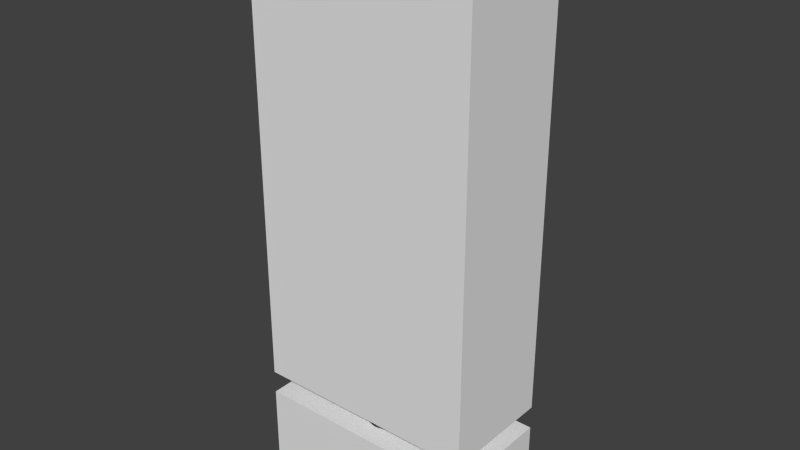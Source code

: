 # Source: Mannequin_allparts.blend  (saved by Blender 2.69.0; exported with 4.5.12 LTS)
import bpy
from mathutils import Matrix  # noqa: F401  (used for matrix-valued properties, if any)

bpy.ops.wm.read_factory_settings(use_empty=True)
scene = bpy.context.scene
scene.name = 'Scene'

# ---- collections
col_collection_1 = bpy.data.collections.new('Collection 1'); scene.collection.children.link(col_collection_1)

# ---- materials (node trees are filled in below, after node groups)
mat_material = bpy.data.materials.new('Material')
mat_material.alpha_threshold = 0.0
mat_material.use_transparent_shadow = False
mat_material.roughness = 0.5
mat_material.line_color = (0.0, 0.0, 0.0, 1.0)

# ---- material node trees

# ---- world
world_world = bpy.data.worlds.new('World'); scene.world = world_world
world_world.color = (0.05088, 0.05088, 0.05088)
world_world.use_sun_shadow = False
world_world.sun_shadow_jitter_overblur = 0.0
world_world.cycles.sampling_method = 'MANUAL'
world_world.cycles.sample_map_resolution = 256

# ---- meshes
me_cube_001 = bpy.data.meshes.new('Cube.001')
me_cube_001.from_pydata([(-0.15, 0.075, 0.3), (-0.15, 0.075, -0.3), (-0.15, -0.075, -0.3), (-0.15, -0.075, 0.3), (0.15, 0.075, 0.3), (0.15, 0.075, -0.3), (6.801e-09, -0.04991, -0.3), (0.15, -0.075, -0.3), (0.009736, -0.04895, -0.3), (-0.009736, -0.04895, -0.3), (0.0191, -0.04611, -0.3), (0.02773, -0.0415, -0.3), (0.03529, -0.03529, -0.3), (-0.0191, -0.04611, -0.3), (0.0415, -0.02773, -0.3), (0.04611, -0.0191, -0.3), (0.04895, -0.009736, -0.3), (0.04991, -4.945e-09, -0.3), (0.04895, 0.009736, -0.3), (0.04611, 0.0191, -0.3), (0.0415, 0.02773, -0.3), (0.03529, 0.03529, -0.3), (0.02773, 0.0415, -0.3), (0.0191, 0.04611, -0.3), (0.009736, 0.04895, -0.3), (-0.02773, -0.0415, -0.3), (1.901e-08, 0.04991, -0.3), (-0.009736, 0.04895, -0.3), (-0.0191, 0.04611, -0.3), (-0.02773, 0.0415, -0.3), (-0.03529, 0.03529, -0.3), (-0.03529, -0.03529, -0.3), (-0.0415, 0.02773, -0.3), (-0.04611, 0.0191, -0.3), (-0.04895, 0.009736, -0.3), (-0.04991, 0.0, -0.3), (-0.04895, -0.009736, -0.3), (-0.04611, -0.0191, -0.3), (-0.0415, -0.02773, -0.3), (0.15, -0.075, 0.3), (-0.02778, 0.0, -0.3406), (-0.03536, 0.0, -0.3344), (-0.03468, 0.006897, -0.3344), (-0.02724, 0.005419, -0.3406), (-0.01877, 0.003733, -0.3452), (-0.01913, 0.0, -0.3452), (-0.03468, -0.006897, -0.3344), (-0.02724, -0.005419, -0.3406), (-0.04157, 0.0, -0.3268), (-0.04077, 0.008111, -0.3268), (-0.03266, 0.01353, -0.3344), (-0.02566, 0.01063, -0.3406), (-0.009755, 0.0, -0.3481), (-0.009567, 0.001903, -0.3481), (-0.01877, -0.003733, -0.3452), (-0.01768, 0.007322, -0.3452), (-0.03266, -0.01353, -0.3344), (-0.02566, -0.01063, -0.3406), (-0.04077, -0.008111, -0.3268), (-0.04619, 0.0, -0.3182), (-0.04531, 0.009012, -0.3182), (-0.03841, 0.01591, -0.3268), (-0.0294, 0.01964, -0.3344), (-0.0231, 0.01543, -0.3406), (1.629e-08, 0.0, -0.349), (-0.009567, -0.001903, -0.3481), (-0.009012, 0.003733, -0.3481), (-0.01768, -0.007322, -0.3452), (-0.01591, 0.01063, -0.3452), (-0.0231, -0.01543, -0.3406), (-0.0294, -0.01964, -0.3344), (-0.03841, -0.01591, -0.3268), (-0.04531, -0.009012, -0.3182), (-0.04904, 0.0, -0.3088), (-0.0481, 0.009567, -0.3088), (-0.04268, 0.01768, -0.3182), (-0.03457, 0.0231, -0.3268), (-0.025, 0.025, -0.3344), (-0.01964, 0.01964, -0.3406), (-0.009012, -0.003733, -0.3481), (-0.008111, 0.005419, -0.3481), (-0.01591, -0.01063, -0.3452), (-0.01353, 0.01353, -0.3452), (-0.01964, -0.01964, -0.3406), (-0.025, -0.025, -0.3344), (-0.03457, -0.0231, -0.3268), (-0.04268, -0.01768, -0.3182), (-0.0481, -0.009567, -0.3088), (-0.04531, 0.01877, -0.3088), (-0.03841, 0.02566, -0.3182), (-0.0294, 0.0294, -0.3268), (-0.01964, 0.0294, -0.3344), (-0.01543, 0.0231, -0.3406), (-0.008111, -0.005419, -0.3481), (-0.006897, 0.006897, -0.3481), (-0.01353, -0.01353, -0.3452), (-0.01063, 0.01591, -0.3452), (-0.01964, -0.0294, -0.3344), (-0.01543, -0.0231, -0.3406), (-0.0294, -0.0294, -0.3268), (-0.03841, -0.02566, -0.3182), (-0.04531, -0.01877, -0.3088), (-0.04077, 0.02724, -0.3088), (-0.03266, 0.03266, -0.3182), (-0.0231, 0.03457, -0.3268), (-0.01353, 0.03266, -0.3344), (-0.01063, 0.02566, -0.3406), (-0.006897, -0.006897, -0.3481), (-0.005419, 0.008111, -0.3481), (-0.01063, -0.01591, -0.3452), (-0.007322, 0.01768, -0.3452), (-0.01353, -0.03266, -0.3344), (-0.01063, -0.02566, -0.3406), (-0.0231, -0.03457, -0.3268), (-0.03266, -0.03266, -0.3182), (-0.04077, -0.02724, -0.3088), (-0.03468, 0.03468, -0.3088), (-0.02566, 0.03841, -0.3182), (-0.01591, 0.03841, -0.3268), (-0.006897, 0.03468, -0.3344), (-0.005419, 0.02724, -0.3406), (-0.005419, -0.008111, -0.3481), (-0.003733, 0.009012, -0.3481), (-0.007322, -0.01768, -0.3452), (-0.003733, 0.01877, -0.3452), (-0.005419, -0.02724, -0.3406), (-0.006897, -0.03468, -0.3344), (-0.01591, -0.03841, -0.3268), (-0.02566, -0.03841, -0.3182), (-0.03468, -0.03468, -0.3088), (-0.02724, 0.04077, -0.3088), (-0.01768, 0.04268, -0.3182), (-0.008111, 0.04077, -0.3268), (1.596e-08, 0.03536, -0.3344), (1.708e-08, 0.02778, -0.3406), (-0.003733, -0.009012, -0.3481), (-0.001903, 0.009567, -0.3481), (-0.003733, -0.01877, -0.3452), (1.521e-08, 0.01913, -0.3452), (9.254e-09, -0.03536, -0.3344), (1.298e-08, -0.02778, -0.3406), (-0.008111, -0.04077, -0.3268), (-0.01768, -0.04268, -0.3182), (-0.02724, -0.04077, -0.3088), (-0.01877, 0.04531, -0.3088), (-0.009012, 0.04531, -0.3182), (1.67e-08, 0.04157, -0.3268), (0.006898, 0.03468, -0.3344), (0.005419, 0.02724, -0.3406), (-0.001903, -0.009567, -0.3481), (1.54e-08, 0.009755, -0.3481), (1.261e-08, -0.01913, -0.3452), (0.003733, 0.01877, -0.3452), (0.006897, -0.03468, -0.3344), (0.005419, -0.02724, -0.3406), (7.019e-09, -0.04157, -0.3268), (-0.009012, -0.04531, -0.3182), (-0.01877, -0.04531, -0.3088), (-0.009567, 0.0481, -0.3088), (1.149e-08, 0.04619, -0.3182), (0.008111, 0.04077, -0.3268), (0.01353, 0.03266, -0.3344), (0.01063, 0.02566, -0.3406), (1.577e-08, -0.009755, -0.3481), (0.001903, 0.009567, -0.3481), (0.003733, -0.01877, -0.3452), (0.007322, 0.01768, -0.3452), (0.01353, -0.03266, -0.3344), (0.01063, -0.02566, -0.3406), (0.008111, -0.04077, -0.3268), (1.596e-08, -0.04619, -0.3182), (-0.009567, -0.0481, -0.3088), (1.968e-08, 0.04904, -0.3088), (0.009012, 0.04531, -0.3182), (0.01591, 0.03841, -0.3268), (0.01964, 0.0294, -0.3344), (0.01543, 0.0231, -0.3406), (0.001903, -0.009567, -0.3481), (0.003733, 0.009012, -0.3481), (0.007322, -0.01768, -0.3452), (0.01063, 0.01591, -0.3452), (0.01964, -0.0294, -0.3344), (0.01543, -0.0231, -0.3406), (0.01591, -0.03841, -0.3268), (0.009012, -0.04531, -0.3182), (4.783e-09, -0.04904, -0.3088), (0.009567, 0.0481, -0.3088), (0.01768, 0.04268, -0.3182), (0.0231, 0.03457, -0.3268), (0.025, 0.025, -0.3344), (0.01964, 0.01964, -0.3406), (0.003733, -0.009012, -0.3481), (0.005419, 0.008111, -0.3481), (0.01063, -0.01591, -0.3452), (0.01353, 0.01353, -0.3452), (0.025, -0.025, -0.3344), (0.01964, -0.01964, -0.3406), (0.0231, -0.03457, -0.3268), (0.01768, -0.04268, -0.3182), (0.009567, -0.0481, -0.3088), (0.01877, 0.04531, -0.3088), (0.02566, 0.03841, -0.3182), (0.0294, 0.0294, -0.3268), (0.0294, 0.01964, -0.3344), (0.0231, 0.01543, -0.3406), (0.005419, -0.008111, -0.3481), (0.006898, 0.006897, -0.3481), (0.01353, -0.01353, -0.3452), (0.01591, 0.01063, -0.3452), (0.0294, -0.01964, -0.3344), (0.0231, -0.01543, -0.3406), (0.0294, -0.0294, -0.3268), (0.02566, -0.03841, -0.3182), (0.01877, -0.04531, -0.3088), (0.02724, 0.04077, -0.3088), (0.03266, 0.03266, -0.3182), (0.03457, 0.0231, -0.3268), (0.03266, 0.01353, -0.3344), (0.02566, 0.01063, -0.3406), (0.006897, -0.006897, -0.3481), (0.008111, 0.005419, -0.3481), (0.01591, -0.01063, -0.3452), (0.01768, 0.007322, -0.3452), (0.03266, -0.01353, -0.3344), (0.02566, -0.01063, -0.3406), (0.03457, -0.0231, -0.3268), (0.03266, -0.03266, -0.3182), (0.02724, -0.04077, -0.3088), (0.03468, 0.03468, -0.3088), (0.03841, 0.02566, -0.3182), (0.03841, 0.01591, -0.3268), (0.03468, 0.006897, -0.3344), (0.02724, 0.005419, -0.3406), (0.008111, -0.005419, -0.3481), (0.009012, 0.003733, -0.3481), (0.01768, -0.007322, -0.3452), (0.01877, 0.003733, -0.3452), (0.03468, -0.006897, -0.3344), (0.02724, -0.005419, -0.3406), (0.03841, -0.01591, -0.3268), (0.03841, -0.02566, -0.3182), (0.03468, -0.03468, -0.3088), (0.04077, 0.02724, -0.3088), (0.04268, 0.01768, -0.3182), (0.04077, 0.008111, -0.3268), (0.03536, -1.292e-09, -0.3344), (0.02778, -5.469e-10, -0.3406), (0.009012, -0.003733, -0.3481), (0.009567, 0.001903, -0.3481), (0.01877, -0.003733, -0.3452), (0.01913, 1.982e-10, -0.3452), (0.04077, -0.008111, -0.3268), (0.04268, -0.01768, -0.3182), (0.04077, -0.02724, -0.3088), (0.04531, 0.01877, -0.3088), (0.04531, 0.009012, -0.3182), (0.04157, -4.272e-09, -0.3268), (0.009567, -0.001903, -0.3481), (0.009755, 1.982e-10, -0.3481), (0.04531, -0.009012, -0.3182), (0.04531, -0.01877, -0.3088), (0.0481, 0.009567, -0.3088), (0.04619, 3.178e-09, -0.3182), (0.0481, -0.009567, -0.3088), (0.04904, -4.272e-09, -0.3088)], [], [(0, 1, 2, 3), (1, 0, 4, 5), (39, 7, 5, 4), (7, 39, 3, 2), (2, 38, 31), (2, 37, 38), (2, 36, 37), (2, 35, 36), (2, 34, 35), (2, 33, 34), (2, 32, 33), (2, 1, 30, 32), (31, 25, 2), (1, 29, 30), (1, 28, 29), (1, 27, 28), (1, 26, 27), (1, 5, 24, 26), (25, 13, 2), (5, 23, 24), (5, 22, 23), (5, 21, 22), (5, 20, 21), (5, 19, 20), (5, 18, 19), (5, 17, 18), (5, 16, 17), (5, 15, 16), (5, 14, 15), (5, 7, 12, 14), (13, 9, 2), (7, 11, 12), (7, 10, 11), (7, 8, 10), (6, 7, 2, 9), (7, 6, 8), (4, 0, 3, 39), (40, 41, 42, 43), (59, 60, 49, 48), (74, 73, 35, 34), (40, 43, 44, 45), (48, 49, 42, 41), (73, 74, 60, 59), (52, 45, 44, 53), (44, 55, 66, 53), (42, 50, 51, 43), (60, 75, 61, 49), (88, 74, 34, 33), (44, 43, 51, 55), (49, 61, 50, 42), (74, 88, 75, 60), (55, 68, 80, 66), (50, 62, 63, 51), (75, 89, 76, 61), (102, 88, 33, 32), (51, 63, 68, 55), (61, 76, 62, 50), (88, 102, 89, 75), (68, 82, 94, 80), (63, 62, 77, 78), (89, 103, 90, 76), (116, 102, 32, 30), (63, 78, 82, 68), (76, 90, 77, 62), (102, 116, 103, 89), (82, 96, 108, 94), (78, 77, 91, 92), (90, 103, 117, 104), (29, 130, 116, 30), (78, 92, 96, 82), (90, 104, 91, 77), (103, 116, 130, 117), (108, 96, 110, 122), (91, 105, 106, 92), (104, 117, 131, 118), (28, 144, 130, 29), (92, 106, 110, 96), (91, 104, 118, 105), (117, 130, 144, 131), (122, 110, 124, 136), (106, 105, 119, 120), (118, 131, 145, 132), (27, 158, 144, 28), (106, 120, 124, 110), (105, 118, 132, 119), (131, 144, 158, 145), (136, 124, 138, 150), (120, 119, 133, 134), (132, 145, 159, 146), (26, 172, 158, 27), (124, 120, 134, 138), (119, 132, 146, 133), (145, 158, 172, 159), (138, 152, 164, 150), (134, 133, 147, 148), (159, 173, 160, 146), (186, 172, 26, 24), (134, 148, 152, 138), (146, 160, 147, 133), (172, 186, 173, 159), (164, 152, 166, 178), (148, 147, 161, 162), (173, 187, 174, 160), (200, 186, 24, 23), (152, 148, 162, 166), (160, 174, 161, 147), (186, 200, 187, 173), (178, 166, 180, 192), (162, 161, 175, 176), (187, 201, 188, 174), (214, 200, 23, 22), (166, 162, 176, 180), (174, 188, 175, 161), (200, 214, 201, 187), (192, 180, 194, 206), (176, 175, 189, 190), (201, 215, 202, 188), (228, 214, 22, 21), (180, 176, 190, 194), (188, 202, 189, 175), (214, 228, 215, 201), (206, 194, 208, 220), (190, 189, 203, 204), (202, 215, 229, 216), (20, 242, 228, 21), (194, 190, 204, 208), (189, 202, 216, 203), (215, 228, 242, 229), (220, 208, 222, 234), (204, 203, 217, 218), (216, 229, 243, 230), (19, 254, 242, 20), (208, 204, 218, 222), (203, 216, 230, 217), (229, 242, 254, 243), (234, 222, 236, 248), (218, 217, 231, 232), (230, 243, 255, 244), (18, 261, 254, 19), (222, 218, 232, 236), (217, 230, 244, 231), (243, 254, 261, 255), (248, 236, 250, 258), (232, 231, 245, 246), (244, 255, 262, 256), (17, 264, 261, 18), (236, 232, 246, 250), (231, 244, 256, 245), (255, 261, 264, 262), (258, 250, 249, 257), (245, 237, 238, 246), (262, 259, 251, 256), (263, 264, 17, 16), (246, 238, 249, 250), (256, 251, 237, 245), (264, 263, 259, 262), (257, 249, 235, 247), (237, 223, 224, 238), (259, 252, 239, 251), (260, 263, 16, 15), (238, 224, 235, 249), (251, 239, 223, 237), (263, 260, 252, 259), (247, 235, 221, 233), (223, 209, 210, 224), (252, 240, 225, 239), (253, 260, 15, 14), (235, 224, 210, 221), (239, 225, 209, 223), (260, 253, 240, 252), (221, 207, 219, 233), (209, 195, 196, 210), (240, 226, 211, 225), (241, 253, 14, 12), (210, 196, 207, 221), (225, 211, 195, 209), (253, 241, 226, 240), (219, 207, 193, 205), (195, 181, 182, 196), (211, 226, 212, 197), (11, 227, 241, 12), (207, 196, 182, 193), (211, 197, 181, 195), (226, 241, 227, 212), (205, 193, 179, 191), (181, 167, 168, 182), (197, 212, 198, 183), (10, 213, 227, 11), (193, 182, 168, 179), (181, 197, 183, 167), (212, 227, 213, 198), (179, 165, 177, 191), (167, 153, 154, 168), (183, 198, 184, 169), (8, 199, 213, 10), (168, 154, 165, 179), (167, 183, 169, 153), (198, 213, 199, 184), (165, 151, 163, 177), (153, 139, 140, 154), (169, 184, 170, 155), (6, 185, 199, 8), (165, 154, 140, 151), (153, 169, 155, 139), (184, 199, 185, 170), (151, 137, 149, 163), (139, 126, 125, 140), (170, 156, 141, 155), (171, 185, 6, 9), (151, 140, 125, 137), (155, 141, 126, 139), (185, 171, 156, 170), (137, 123, 135, 149), (125, 126, 111, 112), (156, 142, 127, 141), (157, 171, 9, 13), (137, 125, 112, 123), (141, 127, 111, 126), (171, 157, 142, 156), (135, 123, 109, 121), (111, 97, 98, 112), (142, 128, 113, 127), (143, 157, 13, 25), (123, 112, 98, 109), (127, 113, 97, 111), (157, 143, 128, 142), (121, 109, 95, 107), (97, 84, 83, 98), (128, 114, 99, 113), (129, 143, 25, 31), (109, 98, 83, 95), (113, 99, 84, 97), (143, 129, 114, 128), (95, 81, 93, 107), (83, 84, 70, 69), (99, 114, 100, 85), (38, 115, 129, 31), (95, 83, 69, 81), (99, 85, 70, 84), (114, 129, 115, 100), (93, 81, 67, 79), (69, 70, 56, 57), (85, 100, 86, 71), (37, 101, 115, 38), (81, 69, 57, 67), (70, 85, 71, 56), (100, 115, 101, 86), (79, 67, 54, 65), (56, 46, 47, 57), (71, 86, 72, 58), (36, 87, 101, 37), (67, 57, 47, 54), (56, 71, 58, 46), (86, 101, 87, 72), (64, 52, 53), (64, 53, 66), (64, 66, 80), (64, 80, 94), (64, 94, 108), (64, 108, 122), (64, 122, 136), (64, 136, 150), (64, 150, 164), (64, 164, 178), (64, 178, 192), (64, 192, 206), (64, 206, 220), (64, 220, 234), (64, 234, 248), (64, 248, 258), (64, 258, 257), (64, 257, 247), (64, 247, 233), (64, 233, 219), (64, 219, 205), (64, 205, 191), (64, 191, 177), (64, 177, 163), (64, 163, 149), (64, 149, 135), (64, 135, 121), (64, 121, 107), (64, 107, 93), (64, 93, 79), (64, 79, 65), (54, 45, 52, 65), (46, 41, 40, 47), (58, 72, 59, 48), (35, 73, 87, 36), (64, 65, 52), (47, 40, 45, 54), (46, 58, 48, 41), (72, 87, 73, 59)])
me_cube_001.use_remesh_preserve_volume = False
me_cube_001.use_remesh_preserve_attributes = False
me_cube_001.use_mirror_vertex_groups = False
me_cube_001.update()
me_cube = bpy.data.meshes.new('Cube')
me_cube.from_pydata([(0.15, 0.075, 0.05), (0.15, -0.075, 0.05), (0.15, -0.075, -0.05), (0.15, 0.075, -0.05), (0.004502, -0.04765, 0.05), (0.004502, 0.04765, 0.05), (0.01362, -0.04488, 0.05), (0.01362, 0.04488, 0.05), (0.02201, 0.04039, 0.05), (0.02938, 0.03435, 0.05), (0.02201, -0.04039, 0.05), (0.03542, 0.02699, 0.05), (0.03991, 0.01859, 0.05), (0.04267, 0.009478, 0.05), (0.0436, -3.07e-09, 0.05), (0.04267, -0.009478, 0.05), (0.03991, -0.01859, 0.05), (0.03542, -0.02699, 0.05), (0.02938, -0.03435, 0.05), (0.1481, -2.272e-09, -0.05), (0.1093, 0.04735, -0.05), (0.09986, 0.04828, -0.05), (0.09044, -0.04735, -0.05), (0.09986, -0.04828, -0.05), (0.1472, 0.009418, -0.05), (0.1472, -0.009418, -0.05), (0.09044, 0.04735, -0.05), (0.1183, 0.0446, -0.05), (0.1089, 0.04531, -0.04314), (0.09986, 0.04619, -0.04314), (0.09085, -0.04531, -0.04314), (0.09986, -0.04619, -0.04314), (0.1093, -0.04735, -0.05), (0.08138, -0.0446, -0.05), (0.1445, 0.01847, -0.05), (0.1452, 0.009012, -0.04314), (0.1461, 3.178e-09, -0.04314), (0.1445, -0.01847, -0.05), (0.1452, -0.009012, -0.04314), (0.08138, 0.0446, -0.05), (0.09085, 0.04531, -0.04314), (0.1267, 0.04014, -0.05), (0.1175, 0.04268, -0.04314), (0.108, 0.04077, -0.03449), (0.09986, 0.04157, -0.03449), (0.1089, -0.04531, -0.04314), (0.08218, -0.04268, -0.04314), (0.09175, -0.04077, -0.03449), (0.09986, -0.04157, -0.03449), (0.1183, -0.0446, -0.05), (0.07304, -0.04014, -0.05), (0.14, 0.02682, -0.05), (0.1425, 0.01768, -0.04314), (0.1406, 0.008111, -0.03449), (0.1414, -4.272e-09, -0.03449), (0.14, -0.02682, -0.05), (0.1425, -0.01768, -0.04314), (0.1406, -0.008111, -0.03449), (0.07304, 0.04014, -0.05), (0.08218, 0.04268, -0.04314), (0.09175, 0.04077, -0.03449), (0.134, 0.03414, -0.05), (0.1255, 0.03841, -0.04314), (0.1158, 0.03841, -0.03449), (0.1068, 0.03468, -0.02692), (0.09986, 0.03536, -0.02692), (0.108, -0.04077, -0.03449), (0.1175, -0.04268, -0.04314), (0.07419, -0.03841, -0.04314), (0.08395, -0.03841, -0.03449), (0.09296, -0.03468, -0.02692), (0.09986, -0.03536, -0.02692), (0.1267, -0.04014, -0.05), (0.06572, -0.03414, -0.05), (0.1383, 0.02566, -0.04314), (0.1383, 0.01591, -0.03449), (0.1345, 0.006897, -0.02692), (0.1352, -1.292e-09, -0.02692), (0.134, -0.03414, -0.05), (0.1383, -0.02566, -0.04314), (0.1383, -0.01591, -0.03449), (0.1345, -0.006897, -0.02692), (0.06572, 0.03414, -0.05), (0.07419, 0.03841, -0.04314), (0.08395, 0.03841, -0.03449), (0.09296, 0.03468, -0.02692), (0.1325, 0.03266, -0.04314), (0.123, 0.03457, -0.03449), (0.1134, 0.03266, -0.02692), (0.09986, 0.02778, -0.0207), (0.1053, 0.02724, -0.0207), (0.1068, -0.03468, -0.02692), (0.1158, -0.03841, -0.03449), (0.1255, -0.03841, -0.04314), (0.06719, -0.03266, -0.04314), (0.07676, -0.03457, -0.03449), (0.08633, -0.03266, -0.02692), (0.09444, -0.02724, -0.0207), (0.09986, -0.02778, -0.0207), (0.05972, -0.02682, -0.05), (0.1344, 0.0231, -0.03449), (0.1325, 0.01353, -0.02692), (0.1271, 0.005419, -0.0207), (0.1276, 1.316e-09, -0.0207), (0.1325, -0.03266, -0.04314), (0.1344, -0.0231, -0.03449), (0.1325, -0.01353, -0.02692), (0.1271, -0.005419, -0.0207), (0.05972, 0.02682, -0.05), (0.06719, 0.03266, -0.04314), (0.07676, 0.03457, -0.03449), (0.08633, 0.03266, -0.02692), (0.09444, 0.02724, -0.0207), (0.1293, 0.0294, -0.03449), (0.1195, 0.0294, -0.02692), (0.1105, 0.02566, -0.0207), (0.09986, 0.01913, -0.01608), (0.1036, 0.01877, -0.01608), (0.1053, -0.02724, -0.0207), (0.1134, -0.03266, -0.02692), (0.123, -0.03457, -0.03449), (0.06145, -0.02566, -0.04314), (0.07046, -0.0294, -0.03449), (0.08022, -0.0294, -0.02692), (0.08923, -0.02566, -0.0207), (0.09612, -0.01877, -0.01608), (0.09986, -0.01913, -0.01608), (0.05526, -0.01847, -0.05), (0.1293, 0.01964, -0.02692), (0.1255, 0.01063, -0.0207), (0.119, 2.061e-09, -0.01608), (0.1186, 0.003733, -0.01608), (0.1293, -0.0294, -0.03449), (0.1293, -0.01964, -0.02692), (0.1255, -0.01063, -0.0207), (0.1186, -0.003733, -0.01608), (0.05526, 0.01847, -0.05), (0.06145, 0.02566, -0.04314), (0.07046, 0.0294, -0.03449), (0.08022, 0.0294, -0.02692), (0.08923, 0.02566, -0.0207), (0.09612, 0.01877, -0.01608), (0.1249, 0.025, -0.02692), (0.1153, 0.0231, -0.0207), (0.1072, 0.01768, -0.01608), (0.1018, 0.009567, -0.01323), (0.09986, 0.009755, -0.01323), (0.1105, -0.02566, -0.0207), (0.1036, -0.01877, -0.01608), (0.1195, -0.0294, -0.02692), (0.05718, -0.01768, -0.04314), (0.06529, -0.0231, -0.03449), (0.07486, -0.025, -0.02692), (0.08442, -0.0231, -0.0207), (0.09254, -0.01768, -0.01608), (0.09986, -0.009755, -0.01323), (0.09795, -0.009567, -0.01323), (0.05251, -0.009418, -0.05), (0.123, 0.01543, -0.0207), (0.1175, 0.007322, -0.01608), (0.1094, 0.001903, -0.01323), (0.1096, -3.606e-10, -0.01323), (0.1249, -0.025, -0.02692), (0.123, -0.01543, -0.0207), (0.1175, -0.007322, -0.01608), (0.1094, -0.001903, -0.01323), (0.05251, 0.009418, -0.05), (0.05718, 0.01768, -0.04314), (0.06529, 0.0231, -0.03449), (0.07486, 0.025, -0.02692), (0.08442, 0.0231, -0.0207), (0.09254, 0.01768, -0.01608), (0.09795, 0.009567, -0.01323), (0.1195, 0.01964, -0.0207), (0.1105, 0.01591, -0.01608), (0.1036, 0.009012, -0.01323), (0.09986, -1.505e-08, -0.01227), (0.1153, -0.0231, -0.0207), (0.1072, -0.01768, -0.01608), (0.1018, -0.009567, -0.01323), (0.05455, -0.009012, -0.04314), (0.06145, -0.01591, -0.03449), (0.07046, -0.01964, -0.02692), (0.08022, -0.01964, -0.0207), (0.08923, -0.01591, -0.01608), (0.09612, -0.009012, -0.01323), (0.05158, 0.0, -0.05), (0.1158, 0.01063, -0.01608), (0.1089, 0.003733, -0.01323), (0.1195, -0.01964, -0.0207), (0.1158, -0.01063, -0.01608), (0.1089, -0.003733, -0.01323), (0.05455, 0.009012, -0.04314), (0.06145, 0.01591, -0.03449), (0.07046, 0.01964, -0.02692), (0.08022, 0.01964, -0.0207), (0.08923, 0.01591, -0.01608), (0.09612, 0.009012, -0.01323), (0.1134, 0.01353, -0.01608), (0.1053, 0.008111, -0.01323), (0.1105, -0.01591, -0.01608), (0.1036, -0.009012, -0.01323), (0.05366, 0.0, -0.04314), (0.05908, -0.008111, -0.03449), (0.06719, -0.01353, -0.02692), (0.07676, -0.01543, -0.0207), (0.08633, -0.01353, -0.01608), (0.09444, -0.008111, -0.01323), (0.108, 0.005419, -0.01323), (0.1134, -0.01353, -0.01608), (0.108, -0.005419, -0.01323), (0.05908, 0.008111, -0.03449), (0.06719, 0.01353, -0.02692), (0.07676, 0.01543, -0.0207), (0.08633, 0.01353, -0.01608), (0.09444, 0.008111, -0.01323), (0.1068, 0.006897, -0.01323), (0.1053, -0.008111, -0.01323), (0.05828, 0.0, -0.03449), (0.06518, -0.006897, -0.02692), (0.07419, -0.01063, -0.0207), (0.08395, -0.01063, -0.01608), (0.09296, -0.006897, -0.01323), (0.1068, -0.006897, -0.01323), (0.06518, 0.006897, -0.02692), (0.07419, 0.01063, -0.0207), (0.08395, 0.01063, -0.01608), (0.09296, 0.006897, -0.01323), (0.0645, 0.0, -0.02692), (0.07261, -0.005419, -0.0207), (0.08218, -0.007322, -0.01608), (0.09175, -0.005419, -0.01323), (0.07261, 0.005419, -0.0207), (0.08218, 0.007322, -0.01608), (0.09175, 0.005419, -0.01323), (0.07208, 0.0, -0.0207), (0.08109, -0.003733, -0.01608), (0.09085, -0.003733, -0.01323), (0.08109, 0.003733, -0.01608), (0.09085, 0.003733, -0.01323), (0.08072, 0.0, -0.01608), (0.09029, -0.001903, -0.01323), (0.09029, 0.001903, -0.01323), (0.0901, 0.0, -0.01323), (-0.15, 0.075, 0.05), (-0.15, -0.075, 0.05), (-0.15, -0.075, -0.05), (-0.15, 0.075, -0.05), (-4.47e-08, 0.075, 0.05), (-2.98e-08, 0.075, -0.05), (6.519e-08, -0.04809, 0.05), (8.941e-08, -0.075, 0.05), (-0.004502, -0.04765, 0.05), (-2.049e-08, 0.04809, 0.05), (-0.004502, 0.04765, 0.05), (-0.01362, -0.04488, 0.05), (-0.01362, 0.04488, 0.05), (-0.02201, 0.04039, 0.05), (-0.02938, 0.03435, 0.05), (-0.02201, -0.04039, 0.05), (-0.03542, 0.02699, 0.05), (-0.03991, 0.01859, 0.05), (-0.04267, 0.009478, 0.05), (-0.0436, -3.07e-09, 0.05), (-0.04267, -0.009478, 0.05), (-0.03991, -0.01859, 0.05), (-0.03542, -0.02699, 0.05), (-0.02938, -0.03435, 0.05), (1.49e-08, -0.075, -0.05), (-0.1481, -2.272e-09, -0.05), (-0.1093, 0.04735, -0.05), (-0.09986, 0.04828, -0.05), (-0.09044, -0.04735, -0.05), (-0.09986, -0.04828, -0.05), (-0.1472, 0.009418, -0.05), (-0.1472, -0.009418, -0.05), (-0.09044, 0.04735, -0.05), (-0.1183, 0.0446, -0.05), (-0.1089, 0.04531, -0.04314), (-0.09986, 0.04619, -0.04314), (-0.09085, -0.04531, -0.04314), (-0.09986, -0.04619, -0.04314), (-0.1093, -0.04735, -0.05), (-0.08138, -0.0446, -0.05), (-0.1445, 0.01847, -0.05), (-0.1452, 0.009012, -0.04314), (-0.1461, 3.178e-09, -0.04314), (-0.1445, -0.01847, -0.05), (-0.1452, -0.009012, -0.04314), (-0.08138, 0.0446, -0.05), (-0.09085, 0.04531, -0.04314), (-0.1267, 0.04014, -0.05), (-0.1175, 0.04268, -0.04314), (-0.108, 0.04077, -0.03449), (-0.09986, 0.04157, -0.03449), (-0.1089, -0.04531, -0.04314), (-0.08218, -0.04268, -0.04314), (-0.09175, -0.04077, -0.03449), (-0.09986, -0.04157, -0.03449), (-0.1183, -0.0446, -0.05), (-0.07304, -0.04014, -0.05), (-0.14, 0.02682, -0.05), (-0.1425, 0.01768, -0.04314), (-0.1406, 0.008111, -0.03449), (-0.1414, -4.272e-09, -0.03449), (-0.14, -0.02682, -0.05), (-0.1425, -0.01768, -0.04314), (-0.1406, -0.008111, -0.03449), (-0.07304, 0.04014, -0.05), (-0.08218, 0.04268, -0.04314), (-0.09175, 0.04077, -0.03449), (-0.134, 0.03414, -0.05), (-0.1255, 0.03841, -0.04314), (-0.1158, 0.03841, -0.03449), (-0.1068, 0.03468, -0.02692), (-0.09986, 0.03536, -0.02692), (-0.108, -0.04077, -0.03449), (-0.1175, -0.04268, -0.04314), (-0.07419, -0.03841, -0.04314), (-0.08395, -0.03841, -0.03449), (-0.09296, -0.03468, -0.02692), (-0.09986, -0.03536, -0.02692), (-0.1267, -0.04014, -0.05), (-0.06572, -0.03414, -0.05), (-0.1383, 0.02566, -0.04314), (-0.1383, 0.01591, -0.03449), (-0.1345, 0.006897, -0.02692), (-0.1352, -1.292e-09, -0.02692), (-0.134, -0.03414, -0.05), (-0.1383, -0.02566, -0.04314), (-0.1383, -0.01591, -0.03449), (-0.1345, -0.006897, -0.02692), (-0.06572, 0.03414, -0.05), (-0.07419, 0.03841, -0.04314), (-0.08395, 0.03841, -0.03449), (-0.09296, 0.03468, -0.02692), (-0.1325, 0.03266, -0.04314), (-0.123, 0.03457, -0.03449), (-0.1134, 0.03266, -0.02692), (-0.09986, 0.02778, -0.0207), (-0.1053, 0.02724, -0.0207), (-0.1068, -0.03468, -0.02692), (-0.1158, -0.03841, -0.03449), (-0.1255, -0.03841, -0.04314), (-0.06719, -0.03266, -0.04314), (-0.07676, -0.03457, -0.03449), (-0.08633, -0.03266, -0.02692), (-0.09444, -0.02724, -0.0207), (-0.09986, -0.02778, -0.0207), (-0.05972, -0.02682, -0.05), (-0.1344, 0.0231, -0.03449), (-0.1325, 0.01353, -0.02692), (-0.1271, 0.005419, -0.0207), (-0.1276, 1.316e-09, -0.0207), (-0.1325, -0.03266, -0.04314), (-0.1344, -0.0231, -0.03449), (-0.1325, -0.01353, -0.02692), (-0.1271, -0.005419, -0.0207), (-0.05972, 0.02682, -0.05), (-0.06719, 0.03266, -0.04314), (-0.07676, 0.03457, -0.03449), (-0.08633, 0.03266, -0.02692), (-0.09444, 0.02724, -0.0207), (-0.1293, 0.0294, -0.03449), (-0.1195, 0.0294, -0.02692), (-0.1105, 0.02566, -0.0207), (-0.09986, 0.01913, -0.01608), (-0.1036, 0.01877, -0.01608), (-0.1053, -0.02724, -0.0207), (-0.1134, -0.03266, -0.02692), (-0.123, -0.03457, -0.03449), (-0.06145, -0.02566, -0.04314), (-0.07046, -0.0294, -0.03449), (-0.08022, -0.0294, -0.02692), (-0.08923, -0.02566, -0.0207), (-0.09612, -0.01877, -0.01608), (-0.09986, -0.01913, -0.01608), (-0.05526, -0.01847, -0.05), (-0.1293, 0.01964, -0.02692), (-0.1255, 0.01063, -0.0207), (-0.119, 2.061e-09, -0.01608), (-0.1186, 0.003733, -0.01608), (-0.1293, -0.0294, -0.03449), (-0.1293, -0.01964, -0.02692), (-0.1255, -0.01063, -0.0207), (-0.1186, -0.003733, -0.01608), (-0.05526, 0.01847, -0.05), (-0.06145, 0.02566, -0.04314), (-0.07046, 0.0294, -0.03449), (-0.08022, 0.0294, -0.02692), (-0.08923, 0.02566, -0.0207), (-0.09612, 0.01877, -0.01608), (-0.1249, 0.025, -0.02692), (-0.1153, 0.0231, -0.0207), (-0.1072, 0.01768, -0.01608), (-0.1018, 0.009567, -0.01323), (-0.09986, 0.009755, -0.01323), (-0.1105, -0.02566, -0.0207), (-0.1036, -0.01877, -0.01608), (-0.1195, -0.0294, -0.02692), (-0.05718, -0.01768, -0.04314), (-0.06529, -0.0231, -0.03449), (-0.07486, -0.025, -0.02692), (-0.08442, -0.0231, -0.0207), (-0.09254, -0.01768, -0.01608), (-0.09986, -0.009755, -0.01323), (-0.09795, -0.009567, -0.01323), (-0.05251, -0.009418, -0.05), (-0.123, 0.01543, -0.0207), (-0.1175, 0.007322, -0.01608), (-0.1094, 0.001903, -0.01323), (-0.1096, -3.606e-10, -0.01323), (-0.1249, -0.025, -0.02692), (-0.123, -0.01543, -0.0207), (-0.1175, -0.007322, -0.01608), (-0.1094, -0.001903, -0.01323), (-0.05251, 0.009418, -0.05), (-0.05718, 0.01768, -0.04314), (-0.06529, 0.0231, -0.03449), (-0.07486, 0.025, -0.02692), (-0.08442, 0.0231, -0.0207), (-0.09254, 0.01768, -0.01608), (-0.09795, 0.009567, -0.01323), (-0.1195, 0.01964, -0.0207), (-0.1105, 0.01591, -0.01608), (-0.1036, 0.009012, -0.01323), (-0.09986, -1.505e-08, -0.01227), (-0.1153, -0.0231, -0.0207), (-0.1072, -0.01768, -0.01608), (-0.1018, -0.009567, -0.01323), (-0.05455, -0.009012, -0.04314), (-0.06145, -0.01591, -0.03449), (-0.07046, -0.01964, -0.02692), (-0.08022, -0.01964, -0.0207), (-0.08923, -0.01591, -0.01608), (-0.09612, -0.009012, -0.01323), (-0.05158, 0.0, -0.05), (-0.1158, 0.01063, -0.01608), (-0.1089, 0.003733, -0.01323), (-0.1195, -0.01964, -0.0207), (-0.1158, -0.01063, -0.01608), (-0.1089, -0.003733, -0.01323), (-0.05455, 0.009012, -0.04314), (-0.06145, 0.01591, -0.03449), (-0.07046, 0.01964, -0.02692), (-0.08022, 0.01964, -0.0207), (-0.08923, 0.01591, -0.01608), (-0.09612, 0.009012, -0.01323), (-0.1134, 0.01353, -0.01608), (-0.1053, 0.008111, -0.01323), (-0.1105, -0.01591, -0.01608), (-0.1036, -0.009012, -0.01323), (-0.05366, 0.0, -0.04314), (-0.05908, -0.008111, -0.03449), (-0.06719, -0.01353, -0.02692), (-0.07676, -0.01543, -0.0207), (-0.08633, -0.01353, -0.01608), (-0.09444, -0.008111, -0.01323), (-0.108, 0.005419, -0.01323), (-0.1134, -0.01353, -0.01608), (-0.108, -0.005419, -0.01323), (-0.05908, 0.008111, -0.03449), (-0.06719, 0.01353, -0.02692), (-0.07676, 0.01543, -0.0207), (-0.08633, 0.01353, -0.01608), (-0.09444, 0.008111, -0.01323), (-0.1068, 0.006897, -0.01323), (-0.1053, -0.008111, -0.01323), (-0.05828, 0.0, -0.03449), (-0.06518, -0.006897, -0.02692), (-0.07419, -0.01063, -0.0207), (-0.08395, -0.01063, -0.01608), (-0.09296, -0.006897, -0.01323), (-0.1068, -0.006897, -0.01323), (-0.06518, 0.006897, -0.02692), (-0.07419, 0.01063, -0.0207), (-0.08395, 0.01063, -0.01608), (-0.09296, 0.006897, -0.01323), (-0.0645, 0.0, -0.02692), (-0.07261, -0.005419, -0.0207), (-0.08218, -0.007322, -0.01608), (-0.09175, -0.005419, -0.01323), (-0.07261, 0.005419, -0.0207), (-0.08218, 0.007322, -0.01608), (-0.09175, 0.005419, -0.01323), (-0.07208, 0.0, -0.0207), (-0.08109, -0.003733, -0.01608), (-0.09085, -0.003733, -0.01323), (-0.08109, 0.003733, -0.01608), (-0.09085, 0.003733, -0.01323), (-0.08072, 0.0, -0.01608), (-0.09029, -0.001903, -0.01323), (-0.09029, 0.001903, -0.01323), (-0.0901, 0.0, -0.01323)], [], [(0, 1, 2, 3), (99, 73, 268), (268, 127, 99), (268, 157, 127), (268, 186, 157), (268, 166, 186), (268, 136, 166), (268, 249, 108, 136), (73, 50, 268), (249, 82, 108), (249, 58, 82), (249, 39, 58), (249, 26, 39), (249, 21, 26), (249, 3, 20, 21), (50, 33, 268), (3, 27, 20), (3, 41, 27), (3, 61, 41), (3, 51, 61), (3, 34, 51), (3, 24, 34), (3, 19, 24), (3, 2, 19), (2, 25, 19), (2, 37, 25), (2, 55, 37), (2, 78, 55), (2, 72, 78), (2, 49, 72), (33, 22, 268), (2, 32, 49), (2, 268, 22, 23), (2, 23, 32), (1, 18, 10), (1, 17, 18), (1, 16, 17), (1, 15, 16), (1, 14, 15), (1, 13, 14), (1, 12, 13), (1, 11, 12), (1, 248, 9, 11), (10, 6, 1), (248, 8, 9), (248, 7, 8), (248, 5, 7), (6, 4, 1), (248, 253, 5), (250, 251, 1, 4), (1, 0, 248), (1, 251, 268, 2), (248, 0, 3, 249), (240, 238, 242, 243), (186, 166, 192, 202), (218, 211, 224, 228), (235, 232, 238, 240), (202, 192, 211, 218), (228, 224, 232, 235), (192, 167, 193, 211), (224, 212, 225, 232), (233, 239, 242, 238), (166, 136, 167, 192), (211, 193, 212, 224), (225, 233, 238, 232), (167, 137, 168, 193), (194, 213, 225, 212), (233, 226, 234, 239), (136, 108, 137, 167), (193, 168, 194, 212), (213, 226, 233, 225), (137, 109, 138, 168), (169, 195, 213, 194), (226, 214, 227, 234), (108, 82, 109, 137), (168, 138, 169, 194), (213, 195, 214, 226), (83, 110, 138, 109), (139, 170, 195, 169), (214, 196, 215, 227), (58, 83, 109, 82), (138, 110, 139, 169), (195, 170, 196, 214), (59, 84, 110, 83), (139, 111, 140, 170), (171, 197, 215, 196), (39, 59, 83, 58), (84, 111, 139, 110), (170, 140, 171, 196), (40, 60, 84, 59), (85, 112, 140, 111), (141, 172, 197, 171), (26, 40, 59, 39), (60, 85, 111, 84), (112, 141, 171, 140), (29, 44, 60, 40), (65, 89, 112, 85), (116, 146, 172, 141), (21, 29, 40, 26), (44, 65, 85, 60), (89, 116, 141, 112), (29, 28, 43, 44), (64, 90, 89, 65), (116, 117, 145, 146), (21, 20, 28, 29), (44, 43, 64, 65), (90, 117, 116, 89), (28, 42, 63, 43), (64, 88, 115, 90), (144, 175, 145, 117), (20, 27, 42, 28), (43, 63, 88, 64), (115, 144, 117, 90), (42, 62, 87, 63), (114, 143, 115, 88), (174, 199, 175, 144), (27, 41, 62, 42), (63, 87, 114, 88), (115, 143, 174, 144), (62, 86, 113, 87), (142, 173, 143, 114), (198, 216, 199, 174), (41, 61, 86, 62), (113, 142, 114, 87), (173, 198, 174, 143), (74, 100, 113, 86), (128, 158, 173, 142), (187, 208, 216, 198), (51, 74, 86, 61), (113, 100, 128, 142), (158, 187, 198, 173), (52, 75, 100, 74), (128, 101, 129, 158), (159, 188, 208, 187), (34, 52, 74, 51), (75, 101, 128, 100), (129, 159, 187, 158), (35, 53, 75, 52), (101, 76, 102, 129), (131, 160, 188, 159), (24, 35, 52, 34), (53, 76, 101, 75), (129, 102, 131, 159), (36, 54, 53, 35), (77, 103, 102, 76), (130, 161, 160, 131), (19, 36, 35, 24), (54, 77, 76, 53), (102, 103, 130, 131), (36, 38, 57, 54), (77, 81, 107, 103), (130, 135, 165, 161), (19, 25, 38, 36), (54, 57, 81, 77), (107, 135, 130, 103), (38, 56, 80, 57), (81, 106, 134, 107), (135, 164, 191, 165), (25, 37, 56, 38), (57, 80, 106, 81), (134, 164, 135, 107), (56, 79, 105, 80), (106, 133, 163, 134), (190, 210, 191, 164), (37, 55, 79, 56), (80, 105, 133, 106), (134, 163, 190, 164), (79, 104, 132, 105), (162, 189, 163, 133), (209, 223, 210, 190), (55, 78, 104, 79), (132, 162, 133, 105), (163, 189, 209, 190), (93, 120, 132, 104), (162, 149, 177, 189), (209, 200, 217, 223), (72, 93, 104, 78), (132, 120, 149, 162), (177, 200, 209, 189), (67, 92, 120, 93), (149, 119, 147, 177), (178, 201, 217, 200), (49, 67, 93, 72), (92, 119, 149, 120), (147, 178, 200, 177), (45, 66, 92, 67), (119, 91, 118, 147), (178, 148, 179, 201), (32, 45, 67, 49), (66, 91, 119, 92), (118, 148, 178, 147), (31, 48, 66, 45), (91, 71, 98, 118), (148, 126, 155, 179), (23, 31, 45, 32), (48, 71, 91, 66), (98, 126, 148, 118), (31, 30, 47, 48), (71, 70, 97, 98), (125, 156, 155, 126), (23, 22, 30, 31), (48, 47, 70, 71), (98, 97, 125, 126), (30, 46, 69, 47), (96, 124, 97, 70), (154, 185, 156, 125), (22, 33, 46, 30), (47, 69, 96, 70), (97, 124, 154, 125), (46, 68, 95, 69), (96, 123, 153, 124), (154, 184, 207, 185), (33, 50, 68, 46), (69, 95, 123, 96), (153, 184, 154, 124), (68, 94, 122, 95), (123, 152, 183, 153), (206, 222, 207, 184), (50, 73, 94, 68), (122, 152, 123, 95), (183, 206, 184, 153), (121, 151, 122, 94), (182, 205, 183, 152), (221, 231, 222, 206), (99, 121, 94, 73), (122, 151, 182, 152), (205, 221, 206, 183), (150, 181, 151, 121), (182, 204, 220, 205), (230, 237, 231, 221), (127, 150, 121, 99), (181, 204, 182, 151), (205, 220, 230, 221), (180, 203, 181, 150), (219, 229, 220, 204), (236, 241, 237, 230), (157, 180, 150, 127), (203, 219, 204, 181), (229, 236, 230, 220), (243, 242, 176), (242, 239, 176), (239, 234, 176), (234, 227, 176), (227, 215, 176), (215, 197, 176), (197, 172, 176), (172, 146, 176), (146, 145, 176), (145, 175, 176), (175, 199, 176), (199, 216, 176), (216, 208, 176), (208, 188, 176), (188, 160, 176), (160, 161, 176), (161, 165, 176), (165, 191, 176), (191, 210, 176), (210, 223, 176), (223, 217, 176), (217, 201, 176), (201, 179, 176), (179, 155, 176), (155, 156, 176), (156, 185, 176), (185, 207, 176), (207, 222, 176), (222, 231, 176), (231, 237, 176), (237, 241, 176), (202, 218, 203, 180), (219, 228, 235, 229), (243, 241, 236, 240), (186, 202, 180, 157), (218, 228, 219, 203), (229, 235, 240, 236), (176, 241, 243), (244, 247, 246, 245), (349, 268, 323), (268, 349, 377), (268, 377, 407), (268, 407, 436), (268, 436, 416), (268, 416, 386), (268, 386, 358, 249), (323, 268, 300), (249, 358, 332), (249, 332, 308), (249, 308, 289), (249, 289, 276), (249, 276, 271), (249, 271, 270, 247), (300, 268, 283), (247, 270, 277), (247, 277, 291), (247, 291, 311), (247, 311, 301), (247, 301, 284), (247, 284, 274), (247, 274, 269), (247, 269, 246), (246, 269, 275), (246, 275, 287), (246, 287, 305), (246, 305, 328), (246, 328, 322), (246, 322, 299), (283, 268, 272), (246, 299, 282), (246, 273, 272, 268), (246, 282, 273), (245, 259, 267), (245, 267, 266), (245, 266, 265), (245, 265, 264), (245, 264, 263), (245, 263, 262), (245, 262, 261), (245, 261, 260), (245, 260, 258, 248), (259, 245, 255), (248, 258, 257), (248, 257, 256), (248, 256, 254), (255, 245, 252), (248, 254, 253), (250, 252, 245, 251), (245, 248, 244), (245, 246, 268, 251), (248, 249, 247, 244), (490, 493, 492, 488), (436, 452, 442, 416), (468, 478, 474, 461), (485, 490, 488, 482), (452, 468, 461, 442), (478, 485, 482, 474), (442, 461, 443, 417), (474, 482, 475, 462), (483, 488, 492, 489), (416, 442, 417, 386), (461, 474, 462, 443), (475, 482, 488, 483), (417, 443, 418, 387), (444, 462, 475, 463), (483, 489, 484, 476), (386, 417, 387, 358), (443, 462, 444, 418), (463, 475, 483, 476), (387, 418, 388, 359), (419, 444, 463, 445), (476, 484, 477, 464), (358, 387, 359, 332), (418, 444, 419, 388), (463, 476, 464, 445), (333, 359, 388, 360), (389, 419, 445, 420), (464, 477, 465, 446), (308, 332, 359, 333), (388, 419, 389, 360), (445, 464, 446, 420), (309, 333, 360, 334), (389, 420, 390, 361), (421, 446, 465, 447), (289, 308, 333, 309), (334, 360, 389, 361), (420, 446, 421, 390), (290, 309, 334, 310), (335, 361, 390, 362), (391, 421, 447, 422), (276, 289, 309, 290), (310, 334, 361, 335), (362, 390, 421, 391), (279, 290, 310, 294), (315, 335, 362, 339), (366, 391, 422, 396), (271, 276, 290, 279), (294, 310, 335, 315), (339, 362, 391, 366), (279, 294, 293, 278), (314, 315, 339, 340), (366, 396, 395, 367), (271, 279, 278, 270), (294, 315, 314, 293), (340, 339, 366, 367), (278, 293, 313, 292), (314, 340, 365, 338), (394, 367, 395, 425), (270, 278, 292, 277), (293, 314, 338, 313), (365, 340, 367, 394), (292, 313, 337, 312), (364, 338, 365, 393), (424, 394, 425, 449), (277, 292, 312, 291), (313, 338, 364, 337), (365, 394, 424, 393), (312, 337, 363, 336), (392, 364, 393, 423), (448, 424, 449, 466), (291, 312, 336, 311), (363, 337, 364, 392), (423, 393, 424, 448), (324, 336, 363, 350), (378, 392, 423, 408), (437, 448, 466, 458), (301, 311, 336, 324), (363, 392, 378, 350), (408, 423, 448, 437), (302, 324, 350, 325), (378, 408, 379, 351), (409, 437, 458, 438), (284, 301, 324, 302), (325, 350, 378, 351), (379, 408, 437, 409), (285, 302, 325, 303), (351, 379, 352, 326), (381, 409, 438, 410), (274, 284, 302, 285), (303, 325, 351, 326), (379, 409, 381, 352), (286, 285, 303, 304), (327, 326, 352, 353), (380, 381, 410, 411), (269, 274, 285, 286), (304, 303, 326, 327), (352, 381, 380, 353), (286, 304, 307, 288), (327, 353, 357, 331), (380, 411, 415, 385), (269, 286, 288, 275), (304, 327, 331, 307), (357, 353, 380, 385), (288, 307, 330, 306), (331, 357, 384, 356), (385, 415, 441, 414), (275, 288, 306, 287), (307, 331, 356, 330), (384, 357, 385, 414), (306, 330, 355, 329), (356, 384, 413, 383), (440, 414, 441, 460), (287, 306, 329, 305), (330, 356, 383, 355), (384, 414, 440, 413), (329, 355, 382, 354), (412, 383, 413, 439), (459, 440, 460, 473), (305, 329, 354, 328), (382, 355, 383, 412), (413, 440, 459, 439), (343, 354, 382, 370), (412, 439, 427, 399), (459, 473, 467, 450), (322, 328, 354, 343), (382, 412, 399, 370), (427, 439, 459, 450), (317, 343, 370, 342), (399, 427, 397, 369), (428, 450, 467, 451), (299, 322, 343, 317), (342, 370, 399, 369), (397, 427, 450, 428), (295, 317, 342, 316), (369, 397, 368, 341), (428, 451, 429, 398), (282, 299, 317, 295), (316, 342, 369, 341), (368, 397, 428, 398), (281, 295, 316, 298), (341, 368, 348, 321), (398, 429, 405, 376), (273, 282, 295, 281), (298, 316, 341, 321), (348, 368, 398, 376), (281, 298, 297, 280), (321, 348, 347, 320), (375, 376, 405, 406), (273, 281, 280, 272), (298, 321, 320, 297), (348, 376, 375, 347), (280, 297, 319, 296), (346, 320, 347, 374), (404, 375, 406, 435), (272, 280, 296, 283), (297, 320, 346, 319), (347, 375, 404, 374), (296, 319, 345, 318), (346, 374, 403, 373), (404, 435, 457, 434), (283, 296, 318, 300), (319, 346, 373, 345), (403, 374, 404, 434), (318, 345, 372, 344), (373, 403, 433, 402), (456, 434, 457, 472), (300, 318, 344, 323), (372, 345, 373, 402), (433, 403, 434, 456), (371, 344, 372, 401), (432, 402, 433, 455), (471, 456, 472, 481), (349, 323, 344, 371), (372, 402, 432, 401), (455, 433, 456, 471), (400, 371, 401, 431), (432, 455, 470, 454), (480, 471, 481, 487), (377, 349, 371, 400), (431, 401, 432, 454), (455, 471, 480, 470), (430, 400, 431, 453), (469, 454, 470, 479), (486, 480, 487, 491), (407, 377, 400, 430), (453, 431, 454, 469), (479, 470, 480, 486), (493, 426, 492), (492, 426, 489), (489, 426, 484), (484, 426, 477), (477, 426, 465), (465, 426, 447), (447, 426, 422), (422, 426, 396), (396, 426, 395), (395, 426, 425), (425, 426, 449), (449, 426, 466), (466, 426, 458), (458, 426, 438), (438, 426, 410), (410, 426, 411), (411, 426, 415), (415, 426, 441), (441, 426, 460), (460, 426, 473), (473, 426, 467), (467, 426, 451), (451, 426, 429), (429, 426, 405), (405, 426, 406), (406, 426, 435), (435, 426, 457), (457, 426, 472), (472, 426, 481), (481, 426, 487), (487, 426, 491), (452, 430, 453, 468), (469, 479, 485, 478), (493, 490, 486, 491), (436, 407, 430, 452), (468, 453, 469, 478), (479, 486, 490, 485), (426, 493, 491)])
me_cube.materials.append(mat_material)
me_cube.use_remesh_preserve_volume = False
me_cube.use_remesh_preserve_attributes = False
me_cube.use_mirror_vertex_groups = False
me_cube.update()
arm_armature = bpy.data.armatures.new('Armature')  # bones are not reproduced

# ---- objects
ob_armature = bpy.data.objects.new('Armature', arm_armature)
ob_torso = bpy.data.objects.new('Torso', me_cube_001)
ob_pelvis = bpy.data.objects.new('Pelvis', me_cube)

# ---- transforms, parenting, visibility, modifiers, constraints
ob_armature.location = (0.0, 0.0, 0.1299)
ob_armature.show_in_front = True
ob_armature.lineart.crease_threshold = 0.0
ob_torso.location = (0.0, 0.0, 0.4283)
ob_torso.lineart.crease_threshold = 0.0
ob_pelvis.location = (0.0, 0.0, 0.04743)
ob_pelvis.lock_rotations_4d = False
ob_pelvis.empty_display_type = 'ARROWS'
ob_pelvis.lineart.crease_threshold = 0.0

# ---- collection membership
col_collection_1.objects.link(ob_armature)
col_collection_1.objects.link(ob_torso)
col_collection_1.objects.link(ob_pelvis)

# ---- scene / render settings (as saved in the file)
scene.frame_start = 1; scene.frame_end = 250; scene.frame_set(2)
scene.render.engine = 'BLENDER_EEVEE_NEXT'
scene.render.image_settings.compression = 90
scene.render.resolution_percentage = 50
scene.render.dither_intensity = 0.0
scene.cycles.use_denoising = False
scene.cycles.samples = 10
scene.cycles.sampling_pattern = 'TABULATED_SOBOL'
scene.cycles.light_sampling_threshold = 0.0
scene.cycles.use_adaptive_sampling = False
scene.cycles.use_light_tree = False
scene.cycles.blur_glossy = 0.0
scene.cycles.volume_bounces = 1
scene.cycles.pixel_filter_type = 'GAUSSIAN'
scene.cycles.sample_clamp_indirect = 0.0
scene.view_settings.view_transform = 'Standard'
bpy.context.view_layer.update()

# ---- added for rendering (the .blend has no active camera and no usable light): camera, sun
cam_auto = bpy.data.cameras.new('AutoCamera')
cam_auto.lens = 50.0
cam_auto.sensor_width = 36.0
cam_auto.clip_end = 1000.0
ob_auto_camera = bpy.data.objects.new('AutoCamera', cam_auto)
scene.collection.objects.link(ob_auto_camera)
ob_auto_camera.location = (0.744016, -0.892819, 0.958074)
ob_auto_camera.rotation_euler = (1.09748, -7.21219e-08, 0.694738)
scene.camera = ob_auto_camera
light_auto_sun = bpy.data.lights.new('AutoSun', 'SUN')
light_auto_sun.energy = 3.0
light_auto_sun.angle = 0.0523599
ob_auto_sun = bpy.data.objects.new('AutoSun', light_auto_sun)
scene.collection.objects.link(ob_auto_sun)
ob_auto_sun.rotation_euler = (0.872665, 0.174533, 0.523599)
bpy.context.view_layer.update()
